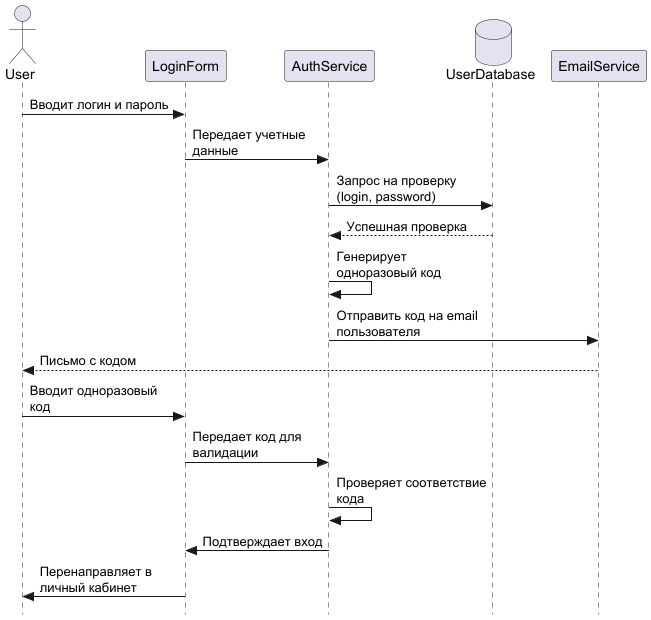

The diagram above was rendered by PlantUML. Its source (embedded in the PNG):
@startuml
skinparam style strictuml
skinparam MaxMessageSize 150

actor User as "User"
participant LoginForm as "LoginForm"
participant AuthService as "AuthService"
database UserDatabase as "UserDatabase"
participant EmailService as "EmailService"

' Шаг 1: Ввод учетных данных
User -> LoginForm : Вводит логин и пароль
LoginForm -> AuthService : Передает учетные данные

' Шаг 2: Проверка в БД
AuthService -> UserDatabase : Запрос на проверку (login, password)
UserDatabase --> AuthService : Успешная проверка

' Шаг 3: Генерация и отправка кода
AuthService -> AuthService : Генерирует одноразовый код
AuthService -> EmailService : Отправить код на email пользователя
EmailService --> User : Письмо с кодом

' Шаг 4: Ввод кода пользователем
User -> LoginForm : Вводит одноразовый код
LoginForm -> AuthService : Передает код для валидации

' Шаг 5: Проверка кода и доступ
AuthService -> AuthService : Проверяет соответствие кода
AuthService -> LoginForm : Подтверждает вход
LoginForm -> User : Перенаправляет в личный кабинет

@enduml